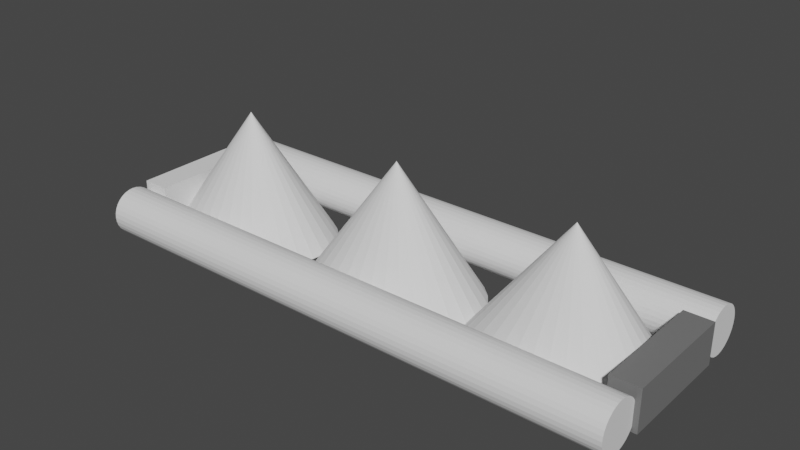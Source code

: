 # Source: Spikes.blend  (saved by Blender 3.0.42; exported with 4.5.12 LTS)
import bpy
from mathutils import Matrix  # noqa: F401  (used for matrix-valued properties, if any)

bpy.ops.wm.read_factory_settings(use_empty=True)
scene = bpy.context.scene
scene.name = 'Scene'

# ---- materials (node trees are filled in below, after node groups)
mat_spikes = bpy.data.materials.new('Spikes')
mat_spikes.use_transparent_shadow = False

# ---- material node trees
mat_spikes.use_nodes = True; mat_spikes.node_tree.nodes.clear()
_N = mat_spikes.node_tree.nodes; _L = mat_spikes.node_tree.links
n0 = _N.new('ShaderNodeBsdfPrincipled'); n0.name = 'Principled BSDF'; n0.location = (10, 300)
n0.distribution = 'GGX'
n0.subsurface_method = 'RANDOM_WALK_SKIN'
n0.inputs[0].default_value = (0.1788, 0.1788, 0.1788, 1.0)
n0.inputs[3].default_value = 1.45
n0.inputs[27].default_value = (0.0, 0.0, 0.0, 1.0)
n0.inputs[28].default_value = 1.0
n1 = _N.new('ShaderNodeOutputMaterial'); n1.name = 'Material Output'; n1.location = (300, 300)
_L.new(n0.outputs[0], n1.inputs[0])
n1.is_active_output = True

# ---- world
world_world = bpy.data.worlds.new('World'); scene.world = world_world
world_world.use_nodes = True; world_world.node_tree.nodes.clear()
_N = world_world.node_tree.nodes; _L = world_world.node_tree.links
n0 = _N.new('ShaderNodeOutputWorld'); n0.name = 'World Output'; n0.location = (300, 300)
n1 = _N.new('ShaderNodeBackground'); n1.name = 'Background'; n1.location = (10, 300)
n1.inputs[0].default_value = (0.05088, 0.05088, 0.05088, 1.0)
_L.new(n1.outputs[0], n0.inputs[0])
n0.is_active_output = True
world_world.color = (0.05088, 0.05088, 0.05088)
world_world.use_sun_shadow = False
world_world.sun_shadow_jitter_overblur = 0.0

# ---- meshes
me_cone = bpy.data.meshes.new('Cone')
me_cone.from_pydata([(0.0, 1.0, -1.0), (0.1951, 0.9808, -1.0), (0.3827, 0.9239, -1.0), (0.5556, 0.8315, -1.0), (0.7071, 0.7071, -1.0), (0.8315, 0.5556, -1.0), (0.9239, 0.3827, -1.0), (0.9808, 0.1951, -1.0), (1.0, -4.371e-08, -1.0), (0.9808, -0.1951, -1.0), (0.9239, -0.3827, -1.0), (0.8315, -0.5556, -1.0), (0.7071, -0.7071, -1.0), (0.5556, -0.8315, -1.0), (0.3827, -0.9239, -1.0), (0.1951, -0.9808, -1.0), (-8.742e-08, -1.0, -1.0), (-0.1951, -0.9808, -1.0), (-0.3827, -0.9239, -1.0), (-0.5556, -0.8315, -1.0), (-0.7071, -0.7071, -1.0), (-0.8315, -0.5556, -1.0), (-0.9239, -0.3827, -1.0), (-0.9808, -0.1951, -1.0), (-1.0, 1.192e-08, -1.0), (-0.9808, 0.1951, -1.0), (-0.9239, 0.3827, -1.0), (-0.8315, 0.5556, -1.0), (-0.7071, 0.7071, -1.0), (-0.5556, 0.8315, -1.0), (-0.3827, 0.9239, -1.0), (-0.1951, 0.9808, -1.0), (0.0, 0.0, 1.0)], [], [(0, 32, 1), (1, 32, 2), (2, 32, 3), (3, 32, 4), (4, 32, 5), (5, 32, 6), (6, 32, 7), (7, 32, 8), (8, 32, 9), (9, 32, 10), (10, 32, 11), (11, 32, 12), (12, 32, 13), (13, 32, 14), (14, 32, 15), (15, 32, 16), (16, 32, 17), (17, 32, 18), (18, 32, 19), (19, 32, 20), (20, 32, 21), (21, 32, 22), (22, 32, 23), (23, 32, 24), (24, 32, 25), (25, 32, 26), (26, 32, 27), (27, 32, 28), (28, 32, 29), (29, 32, 30), (0, 1, 2, 3, 4, 5, 6, 7, 8, 9, 10, 11, 12, 13, 14, 15, 16, 17, 18, 19, 20, 21, 22, 23, 24, 25, 26, 27, 28, 29, 30, 31), (30, 32, 31), (31, 32, 0)])
_uv = me_cone.uv_layers.new(name='UVMap')
_uv.uv.foreach_set('vector', [0.25, 0.49, 0.25, 0.25, 0.2968, 0.4854, 0.2968, 0.4854, 0.25, 0.25, 0.3418, 0.4717, 0.3418, 0.4717, 0.25, 0.25, 0.3833, 0.4496, 0.3833, 0.4496, 0.25, 0.25, 0.4197, 0.4197, 0.4197, 0.4197, 0.25, 0.25, 0.4496, 0.3833, 0.4496, 0.3833, 0.25, 0.25, 0.4717, 0.3418, 0.4717, 0.3418, 0.25, 0.25, 0.4854, 0.2968, 0.4854, 0.2968, 0.25, 0.25, 0.49, 0.25, 0.49, 0.25, 0.25, 0.25, 0.4854, 0.2032, 0.4854, 0.2032, 0.25, 0.25, 0.4717, 0.1582, 0.4717, 0.1582, 0.25, 0.25, 0.4496, 0.1167, 0.4496, 0.1167, 0.25, 0.25, 0.4197, 0.08029, 0.4197, 0.08029, 0.25, 0.25, 0.3833, 0.05045, 0.3833, 0.05045, 0.25, 0.25, 0.3418, 0.02827, 0.3418, 0.02827, 0.25, 0.25, 0.2968, 0.01461, 0.2968, 0.01461, 0.25, 0.25, 0.25, 0.01, 0.25, 0.01, 0.25, 0.25, 0.2032, 0.01461, 0.2032, 0.01461, 0.25, 0.25, 0.1582, 0.02827, 0.1582, 0.02827, 0.25, 0.25, 0.1167, 0.05045, 0.1167, 0.05045, 0.25, 0.25, 0.08029, 0.08029, 0.08029, 0.08029, 0.25, 0.25, 0.05045, 0.1167, 0.05045, 0.1167, 0.25, 0.25, 0.02827, 0.1582, 0.02827, 0.1582, 0.25, 0.25, 0.01461, 0.2032, 0.01461, 0.2032, 0.25, 0.25, 0.01, 0.25, 0.01, 0.25, 0.25, 0.25, 0.01461, 0.2968, 0.01461, 0.2968, 0.25, 0.25, 0.02827, 0.3418, 0.02827, 0.3418, 0.25, 0.25, 0.05045, 0.3833, 0.05045, 0.3833, 0.25, 0.25, 0.08029, 0.4197, 0.08029, 0.4197, 0.25, 0.25, 0.1167, 0.4496, 0.1167, 0.4496, 0.25, 0.25, 0.1582, 0.4717, 0.75, 0.49, 0.7968, 0.4854, 0.8418, 0.4717, 0.8833, 0.4496, 0.9197, 0.4197, 0.9496, 0.3833, 0.9717, 0.3418, 0.9854, 0.2968, 0.99, 0.25, 0.9854, 0.2032, 0.9717, 0.1582, 0.9496, 0.1167, 0.9197, 0.08029, 0.8833, 0.05045, 0.8418, 0.02827, 0.7968, 0.01461, 0.75, 0.01, 0.7032, 0.01461, 0.6582, 0.02827, 0.6167, 0.05045, 0.5803, 0.08029, 0.5504, 0.1167, 0.5283, 0.1582, 0.5146, 0.2032, 0.51, 0.25, 0.5146, 0.2968, 0.5283, 0.3418, 0.5504, 0.3833, 0.5803, 0.4197, 0.6167, 0.4496, 0.6582, 0.4717, 0.7032, 0.4854, 0.1582, 0.4717, 0.25, 0.25, 0.2032, 0.4854, 0.2032, 0.4854, 0.25, 0.25, 0.25, 0.49])
me_cone.use_remesh_fix_poles = True
me_cone.use_remesh_preserve_attributes = False
me_cone.update()
me_cone_001 = bpy.data.meshes.new('Cone.001')
me_cone_001.from_pydata([(0.0, 1.0, -1.0), (0.1951, 0.9808, -1.0), (0.3827, 0.9239, -1.0), (0.5556, 0.8315, -1.0), (0.7071, 0.7071, -1.0), (0.8315, 0.5556, -1.0), (0.9239, 0.3827, -1.0), (0.9808, 0.1951, -1.0), (1.0, -4.371e-08, -1.0), (0.9808, -0.1951, -1.0), (0.9239, -0.3827, -1.0), (0.8315, -0.5556, -1.0), (0.7071, -0.7071, -1.0), (0.5556, -0.8315, -1.0), (0.3827, -0.9239, -1.0), (0.1951, -0.9808, -1.0), (-8.742e-08, -1.0, -1.0), (-0.1951, -0.9808, -1.0), (-0.3827, -0.9239, -1.0), (-0.5556, -0.8315, -1.0), (-0.7071, -0.7071, -1.0), (-0.8315, -0.5556, -1.0), (-0.9239, -0.3827, -1.0), (-0.9808, -0.1951, -1.0), (-1.0, 1.192e-08, -1.0), (-0.9808, 0.1951, -1.0), (-0.9239, 0.3827, -1.0), (-0.8315, 0.5556, -1.0), (-0.7071, 0.7071, -1.0), (-0.5556, 0.8315, -1.0), (-0.3827, 0.9239, -1.0), (-0.1951, 0.9808, -1.0), (0.0, 0.0, 1.0)], [], [(0, 32, 1), (1, 32, 2), (2, 32, 3), (3, 32, 4), (4, 32, 5), (5, 32, 6), (6, 32, 7), (7, 32, 8), (8, 32, 9), (9, 32, 10), (10, 32, 11), (11, 32, 12), (12, 32, 13), (13, 32, 14), (14, 32, 15), (15, 32, 16), (16, 32, 17), (17, 32, 18), (18, 32, 19), (19, 32, 20), (20, 32, 21), (21, 32, 22), (22, 32, 23), (23, 32, 24), (24, 32, 25), (25, 32, 26), (26, 32, 27), (27, 32, 28), (28, 32, 29), (29, 32, 30), (0, 1, 2, 3, 4, 5, 6, 7, 8, 9, 10, 11, 12, 13, 14, 15, 16, 17, 18, 19, 20, 21, 22, 23, 24, 25, 26, 27, 28, 29, 30, 31), (30, 32, 31), (31, 32, 0)])
_uv = me_cone_001.uv_layers.new(name='UVMap')
_uv.uv.foreach_set('vector', [0.25, 0.49, 0.25, 0.25, 0.2968, 0.4854, 0.2968, 0.4854, 0.25, 0.25, 0.3418, 0.4717, 0.3418, 0.4717, 0.25, 0.25, 0.3833, 0.4496, 0.3833, 0.4496, 0.25, 0.25, 0.4197, 0.4197, 0.4197, 0.4197, 0.25, 0.25, 0.4496, 0.3833, 0.4496, 0.3833, 0.25, 0.25, 0.4717, 0.3418, 0.4717, 0.3418, 0.25, 0.25, 0.4854, 0.2968, 0.4854, 0.2968, 0.25, 0.25, 0.49, 0.25, 0.49, 0.25, 0.25, 0.25, 0.4854, 0.2032, 0.4854, 0.2032, 0.25, 0.25, 0.4717, 0.1582, 0.4717, 0.1582, 0.25, 0.25, 0.4496, 0.1167, 0.4496, 0.1167, 0.25, 0.25, 0.4197, 0.08029, 0.4197, 0.08029, 0.25, 0.25, 0.3833, 0.05045, 0.3833, 0.05045, 0.25, 0.25, 0.3418, 0.02827, 0.3418, 0.02827, 0.25, 0.25, 0.2968, 0.01461, 0.2968, 0.01461, 0.25, 0.25, 0.25, 0.01, 0.25, 0.01, 0.25, 0.25, 0.2032, 0.01461, 0.2032, 0.01461, 0.25, 0.25, 0.1582, 0.02827, 0.1582, 0.02827, 0.25, 0.25, 0.1167, 0.05045, 0.1167, 0.05045, 0.25, 0.25, 0.08029, 0.08029, 0.08029, 0.08029, 0.25, 0.25, 0.05045, 0.1167, 0.05045, 0.1167, 0.25, 0.25, 0.02827, 0.1582, 0.02827, 0.1582, 0.25, 0.25, 0.01461, 0.2032, 0.01461, 0.2032, 0.25, 0.25, 0.01, 0.25, 0.01, 0.25, 0.25, 0.25, 0.01461, 0.2968, 0.01461, 0.2968, 0.25, 0.25, 0.02827, 0.3418, 0.02827, 0.3418, 0.25, 0.25, 0.05045, 0.3833, 0.05045, 0.3833, 0.25, 0.25, 0.08029, 0.4197, 0.08029, 0.4197, 0.25, 0.25, 0.1167, 0.4496, 0.1167, 0.4496, 0.25, 0.25, 0.1582, 0.4717, 0.75, 0.49, 0.7968, 0.4854, 0.8418, 0.4717, 0.8833, 0.4496, 0.9197, 0.4197, 0.9496, 0.3833, 0.9717, 0.3418, 0.9854, 0.2968, 0.99, 0.25, 0.9854, 0.2032, 0.9717, 0.1582, 0.9496, 0.1167, 0.9197, 0.08029, 0.8833, 0.05045, 0.8418, 0.02827, 0.7968, 0.01461, 0.75, 0.01, 0.7032, 0.01461, 0.6582, 0.02827, 0.6167, 0.05045, 0.5803, 0.08029, 0.5504, 0.1167, 0.5283, 0.1582, 0.5146, 0.2032, 0.51, 0.25, 0.5146, 0.2968, 0.5283, 0.3418, 0.5504, 0.3833, 0.5803, 0.4197, 0.6167, 0.4496, 0.6582, 0.4717, 0.7032, 0.4854, 0.1582, 0.4717, 0.25, 0.25, 0.2032, 0.4854, 0.2032, 0.4854, 0.25, 0.25, 0.25, 0.49])
me_cone_001.use_remesh_fix_poles = True
me_cone_001.use_remesh_preserve_attributes = False
me_cone_001.update()
me_cone_002 = bpy.data.meshes.new('Cone.002')
me_cone_002.from_pydata([(0.0, 1.0, -1.0), (0.1951, 0.9808, -1.0), (0.3827, 0.9239, -1.0), (0.5556, 0.8315, -1.0), (0.7071, 0.7071, -1.0), (0.8315, 0.5556, -1.0), (0.9239, 0.3827, -1.0), (0.9808, 0.1951, -1.0), (1.0, -4.371e-08, -1.0), (0.9808, -0.1951, -1.0), (0.9239, -0.3827, -1.0), (0.8315, -0.5556, -1.0), (0.7071, -0.7071, -1.0), (0.5556, -0.8315, -1.0), (0.3827, -0.9239, -1.0), (0.1951, -0.9808, -1.0), (-8.742e-08, -1.0, -1.0), (-0.1951, -0.9808, -1.0), (-0.3827, -0.9239, -1.0), (-0.5556, -0.8315, -1.0), (-0.7071, -0.7071, -1.0), (-0.8315, -0.5556, -1.0), (-0.9239, -0.3827, -1.0), (-0.9808, -0.1951, -1.0), (-1.0, 1.192e-08, -1.0), (-0.9808, 0.1951, -1.0), (-0.9239, 0.3827, -1.0), (-0.8315, 0.5556, -1.0), (-0.7071, 0.7071, -1.0), (-0.5556, 0.8315, -1.0), (-0.3827, 0.9239, -1.0), (-0.1951, 0.9808, -1.0), (0.0, 0.0, 1.0)], [], [(0, 32, 1), (1, 32, 2), (2, 32, 3), (3, 32, 4), (4, 32, 5), (5, 32, 6), (6, 32, 7), (7, 32, 8), (8, 32, 9), (9, 32, 10), (10, 32, 11), (11, 32, 12), (12, 32, 13), (13, 32, 14), (14, 32, 15), (15, 32, 16), (16, 32, 17), (17, 32, 18), (18, 32, 19), (19, 32, 20), (20, 32, 21), (21, 32, 22), (22, 32, 23), (23, 32, 24), (24, 32, 25), (25, 32, 26), (26, 32, 27), (27, 32, 28), (28, 32, 29), (29, 32, 30), (0, 1, 2, 3, 4, 5, 6, 7, 8, 9, 10, 11, 12, 13, 14, 15, 16, 17, 18, 19, 20, 21, 22, 23, 24, 25, 26, 27, 28, 29, 30, 31), (30, 32, 31), (31, 32, 0)])
_uv = me_cone_002.uv_layers.new(name='UVMap')
_uv.uv.foreach_set('vector', [0.25, 0.49, 0.25, 0.25, 0.2968, 0.4854, 0.2968, 0.4854, 0.25, 0.25, 0.3418, 0.4717, 0.3418, 0.4717, 0.25, 0.25, 0.3833, 0.4496, 0.3833, 0.4496, 0.25, 0.25, 0.4197, 0.4197, 0.4197, 0.4197, 0.25, 0.25, 0.4496, 0.3833, 0.4496, 0.3833, 0.25, 0.25, 0.4717, 0.3418, 0.4717, 0.3418, 0.25, 0.25, 0.4854, 0.2968, 0.4854, 0.2968, 0.25, 0.25, 0.49, 0.25, 0.49, 0.25, 0.25, 0.25, 0.4854, 0.2032, 0.4854, 0.2032, 0.25, 0.25, 0.4717, 0.1582, 0.4717, 0.1582, 0.25, 0.25, 0.4496, 0.1167, 0.4496, 0.1167, 0.25, 0.25, 0.4197, 0.08029, 0.4197, 0.08029, 0.25, 0.25, 0.3833, 0.05045, 0.3833, 0.05045, 0.25, 0.25, 0.3418, 0.02827, 0.3418, 0.02827, 0.25, 0.25, 0.2968, 0.01461, 0.2968, 0.01461, 0.25, 0.25, 0.25, 0.01, 0.25, 0.01, 0.25, 0.25, 0.2032, 0.01461, 0.2032, 0.01461, 0.25, 0.25, 0.1582, 0.02827, 0.1582, 0.02827, 0.25, 0.25, 0.1167, 0.05045, 0.1167, 0.05045, 0.25, 0.25, 0.08029, 0.08029, 0.08029, 0.08029, 0.25, 0.25, 0.05045, 0.1167, 0.05045, 0.1167, 0.25, 0.25, 0.02827, 0.1582, 0.02827, 0.1582, 0.25, 0.25, 0.01461, 0.2032, 0.01461, 0.2032, 0.25, 0.25, 0.01, 0.25, 0.01, 0.25, 0.25, 0.25, 0.01461, 0.2968, 0.01461, 0.2968, 0.25, 0.25, 0.02827, 0.3418, 0.02827, 0.3418, 0.25, 0.25, 0.05045, 0.3833, 0.05045, 0.3833, 0.25, 0.25, 0.08029, 0.4197, 0.08029, 0.4197, 0.25, 0.25, 0.1167, 0.4496, 0.1167, 0.4496, 0.25, 0.25, 0.1582, 0.4717, 0.75, 0.49, 0.7968, 0.4854, 0.8418, 0.4717, 0.8833, 0.4496, 0.9197, 0.4197, 0.9496, 0.3833, 0.9717, 0.3418, 0.9854, 0.2968, 0.99, 0.25, 0.9854, 0.2032, 0.9717, 0.1582, 0.9496, 0.1167, 0.9197, 0.08029, 0.8833, 0.05045, 0.8418, 0.02827, 0.7968, 0.01461, 0.75, 0.01, 0.7032, 0.01461, 0.6582, 0.02827, 0.6167, 0.05045, 0.5803, 0.08029, 0.5504, 0.1167, 0.5283, 0.1582, 0.5146, 0.2032, 0.51, 0.25, 0.5146, 0.2968, 0.5283, 0.3418, 0.5504, 0.3833, 0.5803, 0.4197, 0.6167, 0.4496, 0.6582, 0.4717, 0.7032, 0.4854, 0.1582, 0.4717, 0.25, 0.25, 0.2032, 0.4854, 0.2032, 0.4854, 0.25, 0.25, 0.25, 0.49])
me_cone_002.use_remesh_fix_poles = True
me_cone_002.use_remesh_preserve_attributes = False
me_cone_002.update()
me_cylinder = bpy.data.meshes.new('Cylinder')
me_cylinder.from_pydata([(0.0, 0.26, -3.02), (0.0, 0.26, 3.02), (0.05072, 0.255, -3.02), (0.05072, 0.255, 3.02), (0.0995, 0.2402, -3.02), (0.0995, 0.2402, 3.02), (0.1444, 0.2162, -3.02), (0.1444, 0.2162, 3.02), (0.1838, 0.1838, -3.02), (0.1838, 0.1838, 3.02), (0.2162, 0.1444, -3.02), (0.2162, 0.1444, 3.02), (0.2402, 0.0995, -3.02), (0.2402, 0.0995, 3.02), (0.255, 0.05072, -3.02), (0.255, 0.05072, 3.02), (0.26, -1.136e-08, -3.02), (0.26, -1.136e-08, 3.02), (0.255, -0.05072, -3.02), (0.255, -0.05072, 3.02), (0.2402, -0.0995, -3.02), (0.2402, -0.0995, 3.02), (0.2162, -0.1444, -3.02), (0.2162, -0.1444, 3.02), (0.1838, -0.1838, -3.02), (0.1838, -0.1838, 3.02), (0.1444, -0.2162, -3.02), (0.1444, -0.2162, 3.02), (0.0995, -0.2402, -3.02), (0.0995, -0.2402, 3.02), (0.05072, -0.255, -3.02), (0.05072, -0.255, 3.02), (-2.273e-08, -0.26, -3.02), (-2.273e-08, -0.26, 3.02), (-0.05072, -0.255, -3.02), (-0.05072, -0.255, 3.02), (-0.0995, -0.2402, -3.02), (-0.0995, -0.2402, 3.02), (-0.1444, -0.2162, -3.02), (-0.1444, -0.2162, 3.02), (-0.1838, -0.1838, -3.02), (-0.1838, -0.1838, 3.02), (-0.2162, -0.1444, -3.02), (-0.2162, -0.1444, 3.02), (-0.2402, -0.0995, -3.02), (-0.2402, -0.0995, 3.02), (-0.255, -0.05072, -3.02), (-0.255, -0.05072, 3.02), (-0.26, 3.1e-09, -3.02), (-0.26, 3.1e-09, 3.02), (-0.255, 0.05072, -3.02), (-0.255, 0.05072, 3.02), (-0.2402, 0.0995, -3.02), (-0.2402, 0.0995, 3.02), (-0.2162, 0.1444, -3.02), (-0.2162, 0.1444, 3.02), (-0.1838, 0.1838, -3.02), (-0.1838, 0.1838, 3.02), (-0.1444, 0.2162, -3.02), (-0.1444, 0.2162, 3.02), (-0.0995, 0.2402, -3.02), (-0.0995, 0.2402, 3.02), (-0.05072, 0.255, -3.02), (-0.05072, 0.255, 3.02)], [], [(0, 1, 3, 2), (2, 3, 5, 4), (4, 5, 7, 6), (6, 7, 9, 8), (8, 9, 11, 10), (10, 11, 13, 12), (12, 13, 15, 14), (14, 15, 17, 16), (16, 17, 19, 18), (18, 19, 21, 20), (20, 21, 23, 22), (22, 23, 25, 24), (24, 25, 27, 26), (26, 27, 29, 28), (28, 29, 31, 30), (30, 31, 33, 32), (32, 33, 35, 34), (34, 35, 37, 36), (36, 37, 39, 38), (38, 39, 41, 40), (40, 41, 43, 42), (42, 43, 45, 44), (44, 45, 47, 46), (46, 47, 49, 48), (48, 49, 51, 50), (50, 51, 53, 52), (52, 53, 55, 54), (54, 55, 57, 56), (56, 57, 59, 58), (58, 59, 61, 60), (3, 1, 63, 61, 59, 57, 55, 53, 51, 49, 47, 45, 43, 41, 39, 37, 35, 33, 31, 29, 27, 25, 23, 21, 19, 17, 15, 13, 11, 9, 7, 5), (60, 61, 63, 62), (62, 63, 1, 0), (0, 2, 4, 6, 8, 10, 12, 14, 16, 18, 20, 22, 24, 26, 28, 30, 32, 34, 36, 38, 40, 42, 44, 46, 48, 50, 52, 54, 56, 58, 60, 62)])
_uv = me_cylinder.uv_layers.new(name='UVMap')
_uv.uv.foreach_set('vector', [1.0, 0.5, 1.0, 1.0, 0.9688, 1.0, 0.9688, 0.5, 0.9688, 0.5, 0.9688, 1.0, 0.9375, 1.0, 0.9375, 0.5, 0.9375, 0.5, 0.9375, 1.0, 0.9062, 1.0, 0.9062, 0.5, 0.9062, 0.5, 0.9062, 1.0, 0.875, 1.0, 0.875, 0.5, 0.875, 0.5, 0.875, 1.0, 0.8438, 1.0, 0.8438, 0.5, 0.8438, 0.5, 0.8438, 1.0, 0.8125, 1.0, 0.8125, 0.5, 0.8125, 0.5, 0.8125, 1.0, 0.7812, 1.0, 0.7812, 0.5, 0.7812, 0.5, 0.7812, 1.0, 0.75, 1.0, 0.75, 0.5, 0.75, 0.5, 0.75, 1.0, 0.7188, 1.0, 0.7188, 0.5, 0.7188, 0.5, 0.7188, 1.0, 0.6875, 1.0, 0.6875, 0.5, 0.6875, 0.5, 0.6875, 1.0, 0.6562, 1.0, 0.6562, 0.5, 0.6562, 0.5, 0.6562, 1.0, 0.625, 1.0, 0.625, 0.5, 0.625, 0.5, 0.625, 1.0, 0.5938, 1.0, 0.5938, 0.5, 0.5938, 0.5, 0.5938, 1.0, 0.5625, 1.0, 0.5625, 0.5, 0.5625, 0.5, 0.5625, 1.0, 0.5312, 1.0, 0.5312, 0.5, 0.5312, 0.5, 0.5312, 1.0, 0.5, 1.0, 0.5, 0.5, 0.5, 0.5, 0.5, 1.0, 0.4688, 1.0, 0.4688, 0.5, 0.4688, 0.5, 0.4688, 1.0, 0.4375, 1.0, 0.4375, 0.5, 0.4375, 0.5, 0.4375, 1.0, 0.4062, 1.0, 0.4062, 0.5, 0.4062, 0.5, 0.4062, 1.0, 0.375, 1.0, 0.375, 0.5, 0.375, 0.5, 0.375, 1.0, 0.3438, 1.0, 0.3438, 0.5, 0.3438, 0.5, 0.3438, 1.0, 0.3125, 1.0, 0.3125, 0.5, 0.3125, 0.5, 0.3125, 1.0, 0.2812, 1.0, 0.2812, 0.5, 0.2812, 0.5, 0.2812, 1.0, 0.25, 1.0, 0.25, 0.5, 0.25, 0.5, 0.25, 1.0, 0.2188, 1.0, 0.2188, 0.5, 0.2188, 0.5, 0.2188, 1.0, 0.1875, 1.0, 0.1875, 0.5, 0.1875, 0.5, 0.1875, 1.0, 0.1562, 1.0, 0.1562, 0.5, 0.1562, 0.5, 0.1562, 1.0, 0.125, 1.0, 0.125, 0.5, 0.125, 0.5, 0.125, 1.0, 0.09375, 1.0, 0.09375, 0.5, 0.09375, 0.5, 0.09375, 1.0, 0.0625, 1.0, 0.0625, 0.5, 0.2968, 0.4854, 0.25, 0.49, 0.2032, 0.4854, 0.1582, 0.4717, 0.1167, 0.4496, 0.08029, 0.4197, 0.05045, 0.3833, 0.02827, 0.3418, 0.01461, 0.2968, 0.01, 0.25, 0.01461, 0.2032, 0.02827, 0.1582, 0.05045, 0.1167, 0.08029, 0.08029, 0.1167, 0.05045, 0.1582, 0.02827, 0.2032, 0.01461, 0.25, 0.01, 0.2968, 0.01461, 0.3418, 0.02827, 0.3833, 0.05045, 0.4197, 0.08029, 0.4496, 0.1167, 0.4717, 0.1582, 0.4854, 0.2032, 0.49, 0.25, 0.4854, 0.2968, 0.4717, 0.3418, 0.4496, 0.3833, 0.4197, 0.4197, 0.3833, 0.4496, 0.3418, 0.4717, 0.0625, 0.5, 0.0625, 1.0, 0.03125, 1.0, 0.03125, 0.5, 0.03125, 0.5, 0.03125, 1.0, 0.0, 1.0, 0.0, 0.5, 0.75, 0.49, 0.7968, 0.4854, 0.8418, 0.4717, 0.8833, 0.4496, 0.9197, 0.4197, 0.9496, 0.3833, 0.9717, 0.3418, 0.9854, 0.2968, 0.99, 0.25, 0.9854, 0.2032, 0.9717, 0.1582, 0.9496, 0.1167, 0.9197, 0.08029, 0.8833, 0.05045, 0.8418, 0.02827, 0.7968, 0.01461, 0.75, 0.01, 0.7032, 0.01461, 0.6582, 0.02827, 0.6167, 0.05045, 0.5803, 0.08029, 0.5504, 0.1167, 0.5283, 0.1582, 0.5146, 0.2032, 0.51, 0.25, 0.5146, 0.2968, 0.5283, 0.3418, 0.5504, 0.3833, 0.5803, 0.4197, 0.6167, 0.4496, 0.6582, 0.4717, 0.7032, 0.4854])
me_cylinder.use_remesh_fix_poles = True
me_cylinder.use_remesh_preserve_attributes = False
me_cylinder.update()
me_cylinder_001 = bpy.data.meshes.new('Cylinder.001')
me_cylinder_001.from_pydata([(0.0, 0.26, -3.02), (0.0, 0.26, 3.02), (0.05072, 0.255, -3.02), (0.05072, 0.255, 3.02), (0.0995, 0.2402, -3.02), (0.0995, 0.2402, 3.02), (0.1444, 0.2162, -3.02), (0.1444, 0.2162, 3.02), (0.1838, 0.1838, -3.02), (0.1838, 0.1838, 3.02), (0.2162, 0.1444, -3.02), (0.2162, 0.1444, 3.02), (0.2402, 0.0995, -3.02), (0.2402, 0.0995, 3.02), (0.255, 0.05072, -3.02), (0.255, 0.05072, 3.02), (0.26, -1.136e-08, -3.02), (0.26, -1.136e-08, 3.02), (0.255, -0.05072, -3.02), (0.255, -0.05072, 3.02), (0.2402, -0.0995, -3.02), (0.2402, -0.0995, 3.02), (0.2162, -0.1444, -3.02), (0.2162, -0.1444, 3.02), (0.1838, -0.1838, -3.02), (0.1838, -0.1838, 3.02), (0.1444, -0.2162, -3.02), (0.1444, -0.2162, 3.02), (0.0995, -0.2402, -3.02), (0.0995, -0.2402, 3.02), (0.05072, -0.255, -3.02), (0.05072, -0.255, 3.02), (-2.273e-08, -0.26, -3.02), (-2.273e-08, -0.26, 3.02), (-0.05072, -0.255, -3.02), (-0.05072, -0.255, 3.02), (-0.0995, -0.2402, -3.02), (-0.0995, -0.2402, 3.02), (-0.1444, -0.2162, -3.02), (-0.1444, -0.2162, 3.02), (-0.1838, -0.1838, -3.02), (-0.1838, -0.1838, 3.02), (-0.2162, -0.1444, -3.02), (-0.2162, -0.1444, 3.02), (-0.2402, -0.0995, -3.02), (-0.2402, -0.0995, 3.02), (-0.255, -0.05072, -3.02), (-0.255, -0.05072, 3.02), (-0.26, 3.1e-09, -3.02), (-0.26, 3.1e-09, 3.02), (-0.255, 0.05072, -3.02), (-0.255, 0.05072, 3.02), (-0.2402, 0.0995, -3.02), (-0.2402, 0.0995, 3.02), (-0.2162, 0.1444, -3.02), (-0.2162, 0.1444, 3.02), (-0.1838, 0.1838, -3.02), (-0.1838, 0.1838, 3.02), (-0.1444, 0.2162, -3.02), (-0.1444, 0.2162, 3.02), (-0.0995, 0.2402, -3.02), (-0.0995, 0.2402, 3.02), (-0.05072, 0.255, -3.02), (-0.05072, 0.255, 3.02)], [], [(0, 1, 3, 2), (2, 3, 5, 4), (4, 5, 7, 6), (6, 7, 9, 8), (8, 9, 11, 10), (10, 11, 13, 12), (12, 13, 15, 14), (14, 15, 17, 16), (16, 17, 19, 18), (18, 19, 21, 20), (20, 21, 23, 22), (22, 23, 25, 24), (24, 25, 27, 26), (26, 27, 29, 28), (28, 29, 31, 30), (30, 31, 33, 32), (32, 33, 35, 34), (34, 35, 37, 36), (36, 37, 39, 38), (38, 39, 41, 40), (40, 41, 43, 42), (42, 43, 45, 44), (44, 45, 47, 46), (46, 47, 49, 48), (48, 49, 51, 50), (50, 51, 53, 52), (52, 53, 55, 54), (54, 55, 57, 56), (56, 57, 59, 58), (58, 59, 61, 60), (3, 1, 63, 61, 59, 57, 55, 53, 51, 49, 47, 45, 43, 41, 39, 37, 35, 33, 31, 29, 27, 25, 23, 21, 19, 17, 15, 13, 11, 9, 7, 5), (60, 61, 63, 62), (62, 63, 1, 0), (0, 2, 4, 6, 8, 10, 12, 14, 16, 18, 20, 22, 24, 26, 28, 30, 32, 34, 36, 38, 40, 42, 44, 46, 48, 50, 52, 54, 56, 58, 60, 62)])
_uv = me_cylinder_001.uv_layers.new(name='UVMap')
_uv.uv.foreach_set('vector', [1.0, 0.5, 1.0, 1.0, 0.9688, 1.0, 0.9688, 0.5, 0.9688, 0.5, 0.9688, 1.0, 0.9375, 1.0, 0.9375, 0.5, 0.9375, 0.5, 0.9375, 1.0, 0.9062, 1.0, 0.9062, 0.5, 0.9062, 0.5, 0.9062, 1.0, 0.875, 1.0, 0.875, 0.5, 0.875, 0.5, 0.875, 1.0, 0.8438, 1.0, 0.8438, 0.5, 0.8438, 0.5, 0.8438, 1.0, 0.8125, 1.0, 0.8125, 0.5, 0.8125, 0.5, 0.8125, 1.0, 0.7812, 1.0, 0.7812, 0.5, 0.7812, 0.5, 0.7812, 1.0, 0.75, 1.0, 0.75, 0.5, 0.75, 0.5, 0.75, 1.0, 0.7188, 1.0, 0.7188, 0.5, 0.7188, 0.5, 0.7188, 1.0, 0.6875, 1.0, 0.6875, 0.5, 0.6875, 0.5, 0.6875, 1.0, 0.6562, 1.0, 0.6562, 0.5, 0.6562, 0.5, 0.6562, 1.0, 0.625, 1.0, 0.625, 0.5, 0.625, 0.5, 0.625, 1.0, 0.5938, 1.0, 0.5938, 0.5, 0.5938, 0.5, 0.5938, 1.0, 0.5625, 1.0, 0.5625, 0.5, 0.5625, 0.5, 0.5625, 1.0, 0.5312, 1.0, 0.5312, 0.5, 0.5312, 0.5, 0.5312, 1.0, 0.5, 1.0, 0.5, 0.5, 0.5, 0.5, 0.5, 1.0, 0.4688, 1.0, 0.4688, 0.5, 0.4688, 0.5, 0.4688, 1.0, 0.4375, 1.0, 0.4375, 0.5, 0.4375, 0.5, 0.4375, 1.0, 0.4062, 1.0, 0.4062, 0.5, 0.4062, 0.5, 0.4062, 1.0, 0.375, 1.0, 0.375, 0.5, 0.375, 0.5, 0.375, 1.0, 0.3438, 1.0, 0.3438, 0.5, 0.3438, 0.5, 0.3438, 1.0, 0.3125, 1.0, 0.3125, 0.5, 0.3125, 0.5, 0.3125, 1.0, 0.2812, 1.0, 0.2812, 0.5, 0.2812, 0.5, 0.2812, 1.0, 0.25, 1.0, 0.25, 0.5, 0.25, 0.5, 0.25, 1.0, 0.2188, 1.0, 0.2188, 0.5, 0.2188, 0.5, 0.2188, 1.0, 0.1875, 1.0, 0.1875, 0.5, 0.1875, 0.5, 0.1875, 1.0, 0.1562, 1.0, 0.1562, 0.5, 0.1562, 0.5, 0.1562, 1.0, 0.125, 1.0, 0.125, 0.5, 0.125, 0.5, 0.125, 1.0, 0.09375, 1.0, 0.09375, 0.5, 0.09375, 0.5, 0.09375, 1.0, 0.0625, 1.0, 0.0625, 0.5, 0.2968, 0.4854, 0.25, 0.49, 0.2032, 0.4854, 0.1582, 0.4717, 0.1167, 0.4496, 0.08029, 0.4197, 0.05045, 0.3833, 0.02827, 0.3418, 0.01461, 0.2968, 0.01, 0.25, 0.01461, 0.2032, 0.02827, 0.1582, 0.05045, 0.1167, 0.08029, 0.08029, 0.1167, 0.05045, 0.1582, 0.02827, 0.2032, 0.01461, 0.25, 0.01, 0.2968, 0.01461, 0.3418, 0.02827, 0.3833, 0.05045, 0.4197, 0.08029, 0.4496, 0.1167, 0.4717, 0.1582, 0.4854, 0.2032, 0.49, 0.25, 0.4854, 0.2968, 0.4717, 0.3418, 0.4496, 0.3833, 0.4197, 0.4197, 0.3833, 0.4496, 0.3418, 0.4717, 0.0625, 0.5, 0.0625, 1.0, 0.03125, 1.0, 0.03125, 0.5, 0.03125, 0.5, 0.03125, 1.0, 0.0, 1.0, 0.0, 0.5, 0.75, 0.49, 0.7968, 0.4854, 0.8418, 0.4717, 0.8833, 0.4496, 0.9197, 0.4197, 0.9496, 0.3833, 0.9717, 0.3418, 0.9854, 0.2968, 0.99, 0.25, 0.9854, 0.2032, 0.9717, 0.1582, 0.9496, 0.1167, 0.9197, 0.08029, 0.8833, 0.05045, 0.8418, 0.02827, 0.7968, 0.01461, 0.75, 0.01, 0.7032, 0.01461, 0.6582, 0.02827, 0.6167, 0.05045, 0.5803, 0.08029, 0.5504, 0.1167, 0.5283, 0.1582, 0.5146, 0.2032, 0.51, 0.25, 0.5146, 0.2968, 0.5283, 0.3418, 0.5504, 0.3833, 0.5803, 0.4197, 0.6167, 0.4496, 0.6582, 0.4717, 0.7032, 0.4854])
me_cylinder_001.use_remesh_fix_poles = True
me_cylinder_001.use_remesh_preserve_attributes = False
me_cylinder_001.update()
me_cube_001 = bpy.data.meshes.new('Cube.001')
me_cube_001.from_pydata([(-0.645, -0.645, -0.645), (-0.645, -0.645, 0.645), (-0.645, 0.645, -0.645), (-0.645, 0.645, 0.645), (0.645, -0.645, -0.645), (0.645, -0.645, 0.645), (0.645, 0.645, -0.645), (0.645, 0.645, 0.645)], [], [(0, 1, 3, 2), (2, 3, 7, 6), (6, 7, 5, 4), (4, 5, 1, 0), (2, 6, 4, 0), (7, 3, 1, 5)])
_uv = me_cube_001.uv_layers.new(name='UVMap')
_uv.uv.foreach_set('vector', [0.375, 0.0, 0.625, 0.0, 0.625, 0.25, 0.375, 0.25, 0.375, 0.25, 0.625, 0.25, 0.625, 0.5, 0.375, 0.5, 0.375, 0.5, 0.625, 0.5, 0.625, 0.75, 0.375, 0.75, 0.375, 0.75, 0.625, 0.75, 0.625, 1.0, 0.375, 1.0, 0.125, 0.5, 0.375, 0.5, 0.375, 0.75, 0.125, 0.75, 0.625, 0.5, 0.875, 0.5, 0.875, 0.75, 0.625, 0.75])
me_cube_001.use_remesh_fix_poles = True
me_cube_001.use_remesh_preserve_attributes = False
me_cube_001.update()
me_cube_002 = bpy.data.meshes.new('Cube.002')
me_cube_002.from_pydata([(-0.645, -0.645, -0.645), (-0.645, -0.645, 0.645), (-0.645, 0.645, -0.645), (-0.645, 0.645, 0.645), (0.645, -0.645, -0.645), (0.645, -0.645, 0.645), (0.645, 0.645, -0.645), (0.645, 0.645, 0.645)], [], [(0, 1, 3, 2), (2, 3, 7, 6), (6, 7, 5, 4), (4, 5, 1, 0), (2, 6, 4, 0), (7, 3, 1, 5)])
_uv = me_cube_002.uv_layers.new(name='UVMap')
_uv.uv.foreach_set('vector', [0.375, 0.0, 0.625, 0.0, 0.625, 0.25, 0.375, 0.25, 0.375, 0.25, 0.625, 0.25, 0.625, 0.5, 0.375, 0.5, 0.375, 0.5, 0.625, 0.5, 0.625, 0.75, 0.375, 0.75, 0.375, 0.75, 0.625, 0.75, 0.625, 1.0, 0.375, 1.0, 0.125, 0.5, 0.375, 0.5, 0.375, 0.75, 0.125, 0.75, 0.625, 0.5, 0.875, 0.5, 0.875, 0.75, 0.625, 0.75])
me_cube_002.materials.append(mat_spikes)
me_cube_002.use_remesh_fix_poles = True
me_cube_002.use_remesh_preserve_attributes = False
me_cube_002.update()

# ---- objects
ob_cone = bpy.data.objects.new('Cone', me_cone)
ob_cone_001 = bpy.data.objects.new('Cone.001', me_cone_001)
ob_cone_002 = bpy.data.objects.new('Cone.002', me_cone_002)
ob_cylinder = bpy.data.objects.new('Cylinder', me_cylinder)
ob_cylinder_001 = bpy.data.objects.new('Cylinder.001', me_cylinder_001)
ob_cube = bpy.data.objects.new('Cube', me_cube_001)
ob_cube_001 = bpy.data.objects.new('Cube.001', me_cube_002)

# ---- transforms, parenting, visibility, modifiers, constraints
ob_cone.location = (0.0, 0.0, 0.0)
ob_cone.delta_location = (0.0, 0.0, -0.49)
ob_cone.delta_scale = (1.0, 0.74, 0.68)
ob_cone_001.location = (2.0, 0.0, 0.0)
ob_cone_001.delta_location = (0.0, 0.0, -0.49)
ob_cone_001.delta_scale = (1.05, 0.74, 0.68)
ob_cone_002.location = (-2.0, 0.0, 0.0)
ob_cone_002.delta_location = (0.0, 0.0, -0.49)
ob_cone_002.delta_scale = (1.0, 0.74, 0.68)
ob_cylinder.location = (0.0, -0.87, -0.95)
ob_cylinder.rotation_euler = (0.0, 1.571, 0.0)
ob_cylinder_001.location = (0.0, 0.96, -0.95)
ob_cylinder_001.rotation_euler = (0.0, 1.571, 0.0)
ob_cube.location = (-3.02, 0.0, -0.7)
ob_cube.delta_location = (0.11, 0.0, -0.22)
ob_cube.delta_scale = (0.24, 1.0, 0.35)
ob_cube_001.location = (0.0, 0.0, 0.0)
ob_cube_001.delta_location = (2.92, 0.0, -0.91)
ob_cube_001.delta_scale = (0.24, 1.0, 0.35)

# ---- collection membership
scene.collection.objects.link(ob_cone)
scene.collection.objects.link(ob_cone_001)
scene.collection.objects.link(ob_cone_002)
scene.collection.objects.link(ob_cylinder)
scene.collection.objects.link(ob_cylinder_001)
scene.collection.objects.link(ob_cube)
scene.collection.objects.link(ob_cube_001)

# ---- scene / render settings (as saved in the file)
scene.frame_start = 1; scene.frame_end = 250; scene.frame_set(29)
scene.render.engine = 'BLENDER_EEVEE_NEXT'
scene.cycles.sampling_pattern = 'TABULATED_SOBOL'
scene.cycles.use_light_tree = False
scene.view_settings.view_transform = 'Filmic'
bpy.context.view_layer.update()

# ---- added for rendering (the .blend has no active camera and no usable light): camera, sun
cam_auto = bpy.data.cameras.new('AutoCamera')
cam_auto.lens = 50.0
cam_auto.sensor_width = 36.0
cam_auto.clip_end = 1000.0
ob_auto_camera = bpy.data.objects.new('AutoCamera', cam_auto)
scene.collection.objects.link(ob_auto_camera)
ob_auto_camera.location = (6.2238, -7.41756, 4.46504)
ob_auto_camera.rotation_euler = (1.09748, -7.21219e-08, 0.694738)
scene.camera = ob_auto_camera
light_auto_sun = bpy.data.lights.new('AutoSun', 'SUN')
light_auto_sun.energy = 3.0
light_auto_sun.angle = 0.0523599
ob_auto_sun = bpy.data.objects.new('AutoSun', light_auto_sun)
scene.collection.objects.link(ob_auto_sun)
ob_auto_sun.rotation_euler = (0.872665, 0.174533, 0.523599)
bpy.context.view_layer.update()
